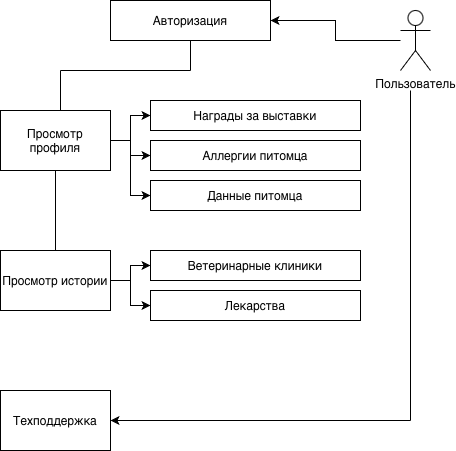

The diagram above was exported from draw.io. Its source (the exported page's mxGraphModel, read from the mxfile embedded in the PNG):
<mxGraphModel dx="788" dy="535" grid="1" gridSize="10" guides="1" tooltips="1" connect="1" arrows="1" fold="1" page="1" pageScale="1" pageWidth="827" pageHeight="1169" math="0" shadow="0">
  <root>
    <mxCell id="wHao9CNKg4Rjb1iG807d-0" />
    <mxCell id="wHao9CNKg4Rjb1iG807d-1" parent="wHao9CNKg4Rjb1iG807d-0" />
    <mxCell id="KU5lePs71ijlkTbrwb0U-4" edge="1" parent="wHao9CNKg4Rjb1iG807d-1" source="KU5lePs71ijlkTbrwb0U-0" style="edgeStyle=orthogonalEdgeStyle;rounded=0;orthogonalLoop=1;jettySize=auto;html=1;entryX=1;entryY=0.5;entryDx=0;entryDy=0;" target="KU5lePs71ijlkTbrwb0U-2">
      <mxGeometry relative="1" as="geometry" />
    </mxCell>
    <mxCell id="KU5lePs71ijlkTbrwb0U-0" parent="wHao9CNKg4Rjb1iG807d-1" style="shape=umlActor;verticalLabelPosition=bottom;verticalAlign=top;html=1;outlineConnect=0;" value="Пользователь" vertex="1">
      <mxGeometry height="60" width="30" x="650" y="100" as="geometry" />
    </mxCell>
    <mxCell id="KU5lePs71ijlkTbrwb0U-2" parent="wHao9CNKg4Rjb1iG807d-1" style="rounded=0;whiteSpace=wrap;html=1;" value="Авторизация" vertex="1">
      <mxGeometry height="40" width="160" x="360" y="90" as="geometry" />
    </mxCell>
    <mxCell id="KU5lePs71ijlkTbrwb0U-11" edge="1" parent="wHao9CNKg4Rjb1iG807d-1" style="endArrow=none;html=1;rounded=0;entryX=0.5;entryY=1;entryDx=0;entryDy=0;" target="KU5lePs71ijlkTbrwb0U-2" value="">
      <mxGeometry height="50" relative="1" width="50" as="geometry">
        <mxPoint x="440" y="160" as="sourcePoint" />
        <mxPoint x="490" y="320" as="targetPoint" />
      </mxGeometry>
    </mxCell>
    <mxCell id="KU5lePs71ijlkTbrwb0U-12" edge="1" parent="wHao9CNKg4Rjb1iG807d-1" style="endArrow=none;html=1;rounded=0;" value="">
      <mxGeometry height="50" relative="1" width="50" as="geometry">
        <mxPoint x="310" y="160" as="sourcePoint" />
        <mxPoint x="440" y="160" as="targetPoint" />
      </mxGeometry>
    </mxCell>
    <mxCell id="KU5lePs71ijlkTbrwb0U-13" edge="1" parent="wHao9CNKg4Rjb1iG807d-1" style="endArrow=none;html=1;rounded=0;exitX=0.5;exitY=0;exitDx=0;exitDy=0;" value="">
      <mxGeometry height="50" relative="1" width="50" as="geometry">
        <mxPoint x="310" y="200" as="sourcePoint" />
        <mxPoint x="310" y="160" as="targetPoint" />
      </mxGeometry>
    </mxCell>
    <mxCell id="KU5lePs71ijlkTbrwb0U-14" edge="1" parent="wHao9CNKg4Rjb1iG807d-1" source="GhJmcyFpqdgvrSSwXPh2-2" style="endArrow=none;html=1;rounded=0;entryX=0.5;entryY=1;entryDx=0;entryDy=0;exitX=0.5;exitY=0;exitDx=0;exitDy=0;" target="GhJmcyFpqdgvrSSwXPh2-0" value="">
      <mxGeometry height="50" relative="1" width="50" as="geometry">
        <mxPoint x="310" y="290" as="sourcePoint" />
        <mxPoint x="310" y="260" as="targetPoint" />
      </mxGeometry>
    </mxCell>
    <mxCell id="KU5lePs71ijlkTbrwb0U-18" parent="wHao9CNKg4Rjb1iG807d-1" style="rounded=0;whiteSpace=wrap;html=1;" value="Техподдержка" vertex="1">
      <mxGeometry height="60" width="110" x="250" y="480" as="geometry" />
    </mxCell>
    <mxCell id="KU5lePs71ijlkTbrwb0U-22" parent="wHao9CNKg4Rjb1iG807d-1" style="rounded=0;whiteSpace=wrap;html=1;" value="Ветеринарные клиники" vertex="1">
      <mxGeometry height="30" width="210" x="400" y="340" as="geometry" />
    </mxCell>
    <mxCell id="KU5lePs71ijlkTbrwb0U-24" parent="wHao9CNKg4Rjb1iG807d-1" style="rounded=0;whiteSpace=wrap;html=1;" value="Лекарства" vertex="1">
      <mxGeometry height="30" width="210" x="400" y="380" as="geometry" />
    </mxCell>
    <mxCell id="KU5lePs71ijlkTbrwb0U-28" parent="wHao9CNKg4Rjb1iG807d-1" style="rounded=0;whiteSpace=wrap;html=1;" value="Награды за выставки" vertex="1">
      <mxGeometry height="30" width="210" x="400" y="190" as="geometry" />
    </mxCell>
    <mxCell id="KU5lePs71ijlkTbrwb0U-29" parent="wHao9CNKg4Rjb1iG807d-1" style="rounded=0;whiteSpace=wrap;html=1;" value="Аллергии питомца" vertex="1">
      <mxGeometry height="30" width="210" x="400" y="230" as="geometry" />
    </mxCell>
    <mxCell id="KU5lePs71ijlkTbrwb0U-30" parent="wHao9CNKg4Rjb1iG807d-1" style="rounded=0;whiteSpace=wrap;html=1;" value="Данные питомца" vertex="1">
      <mxGeometry height="30" width="210" x="400" y="270" as="geometry" />
    </mxCell>
    <mxCell id="GhJmcyFpqdgvrSSwXPh2-5" edge="1" parent="wHao9CNKg4Rjb1iG807d-1" source="GhJmcyFpqdgvrSSwXPh2-0" style="edgeStyle=orthogonalEdgeStyle;rounded=0;orthogonalLoop=1;jettySize=auto;html=1;entryX=0;entryY=0.5;entryDx=0;entryDy=0;" target="KU5lePs71ijlkTbrwb0U-28">
      <mxGeometry relative="1" as="geometry" />
    </mxCell>
    <mxCell id="GhJmcyFpqdgvrSSwXPh2-7" edge="1" parent="wHao9CNKg4Rjb1iG807d-1" source="GhJmcyFpqdgvrSSwXPh2-0" style="edgeStyle=orthogonalEdgeStyle;rounded=0;orthogonalLoop=1;jettySize=auto;html=1;exitX=1;exitY=0.5;exitDx=0;exitDy=0;entryX=0;entryY=0.5;entryDx=0;entryDy=0;" target="KU5lePs71ijlkTbrwb0U-29">
      <mxGeometry relative="1" as="geometry" />
    </mxCell>
    <mxCell id="GhJmcyFpqdgvrSSwXPh2-8" edge="1" parent="wHao9CNKg4Rjb1iG807d-1" source="GhJmcyFpqdgvrSSwXPh2-0" style="edgeStyle=orthogonalEdgeStyle;rounded=0;orthogonalLoop=1;jettySize=auto;html=1;exitX=1;exitY=0.5;exitDx=0;exitDy=0;entryX=0;entryY=0.5;entryDx=0;entryDy=0;" target="KU5lePs71ijlkTbrwb0U-30">
      <mxGeometry relative="1" as="geometry" />
    </mxCell>
    <mxCell id="GhJmcyFpqdgvrSSwXPh2-0" parent="wHao9CNKg4Rjb1iG807d-1" style="rounded=0;whiteSpace=wrap;html=1;" value="Просмотр профиля" vertex="1">
      <mxGeometry height="60" width="110" x="250" y="200" as="geometry" />
    </mxCell>
    <mxCell id="GhJmcyFpqdgvrSSwXPh2-9" edge="1" parent="wHao9CNKg4Rjb1iG807d-1" source="GhJmcyFpqdgvrSSwXPh2-2" style="edgeStyle=orthogonalEdgeStyle;rounded=0;orthogonalLoop=1;jettySize=auto;html=1;exitX=1;exitY=0.5;exitDx=0;exitDy=0;entryX=0;entryY=0.5;entryDx=0;entryDy=0;" target="KU5lePs71ijlkTbrwb0U-22">
      <mxGeometry relative="1" as="geometry" />
    </mxCell>
    <mxCell id="GhJmcyFpqdgvrSSwXPh2-10" edge="1" parent="wHao9CNKg4Rjb1iG807d-1" source="GhJmcyFpqdgvrSSwXPh2-2" style="edgeStyle=orthogonalEdgeStyle;rounded=0;orthogonalLoop=1;jettySize=auto;html=1;exitX=1;exitY=0.5;exitDx=0;exitDy=0;entryX=0;entryY=0.5;entryDx=0;entryDy=0;" target="KU5lePs71ijlkTbrwb0U-24">
      <mxGeometry relative="1" as="geometry" />
    </mxCell>
    <mxCell id="GhJmcyFpqdgvrSSwXPh2-2" parent="wHao9CNKg4Rjb1iG807d-1" style="rounded=0;whiteSpace=wrap;html=1;" value="Просмотр истории" vertex="1">
      <mxGeometry height="60" width="110" x="250" y="340" as="geometry" />
    </mxCell>
    <mxCell id="GhJmcyFpqdgvrSSwXPh2-12" edge="1" parent="wHao9CNKg4Rjb1iG807d-1" style="endArrow=none;html=1;rounded=0;" value="">
      <mxGeometry height="50" relative="1" width="50" as="geometry">
        <mxPoint x="660" y="510" as="sourcePoint" />
        <mxPoint x="660" y="180" as="targetPoint" />
      </mxGeometry>
    </mxCell>
    <mxCell id="GhJmcyFpqdgvrSSwXPh2-13" edge="1" parent="wHao9CNKg4Rjb1iG807d-1" style="endArrow=classic;html=1;rounded=0;entryX=1;entryY=0.5;entryDx=0;entryDy=0;" target="KU5lePs71ijlkTbrwb0U-18" value="">
      <mxGeometry height="50" relative="1" width="50" as="geometry">
        <mxPoint x="660" y="510" as="sourcePoint" />
        <mxPoint x="570" y="400" as="targetPoint" />
      </mxGeometry>
    </mxCell>
  </root>
</mxGraphModel>